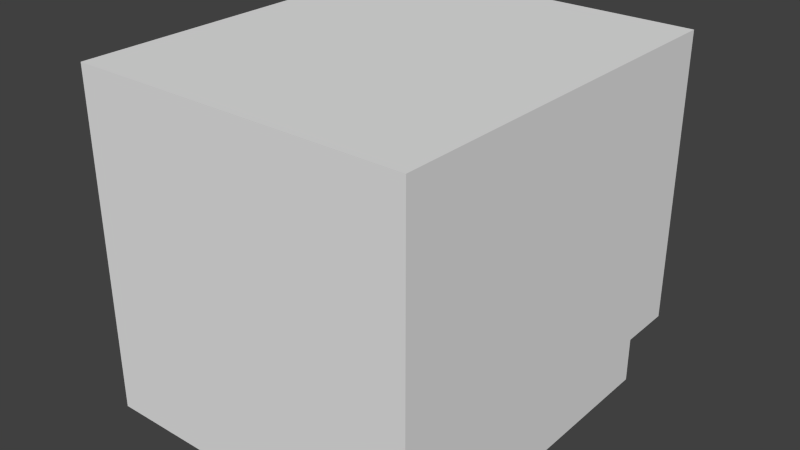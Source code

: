 # Source: Stairs_-_Down.blend  (saved by Blender 2.72.0; exported with 4.5.12 LTS)
import bpy
from mathutils import Matrix  # noqa: F401  (used for matrix-valued properties, if any)

bpy.ops.wm.read_factory_settings(use_empty=True)
scene = bpy.context.scene
scene.name = 'Scene'

# ---- collections
col_collection_1 = bpy.data.collections.new('Collection 1'); scene.collection.children.link(col_collection_1)

# ---- materials (node trees are filled in below, after node groups)
mat_stone = bpy.data.materials.new('Stone')
mat_stone.alpha_threshold = 0.0
mat_stone.use_transparent_shadow = False
mat_stone.roughness = 0.5
mat_stone.line_color = (0.0, 0.0, 0.0, 1.0)
mat_dark = bpy.data.materials.new('Dark')
mat_dark.alpha_threshold = 0.0
mat_dark.use_transparent_shadow = False
mat_dark.roughness = 0.5
mat_dark.specular_intensity = 0.0

# ---- material node trees

# ---- world
world_world = bpy.data.worlds.new('World'); scene.world = world_world
world_world.color = (0.05088, 0.05088, 0.05088)
world_world.use_sun_shadow = False
world_world.sun_shadow_jitter_overblur = 0.0
world_world.cycles.sampling_method = 'MANUAL'
world_world.cycles.sample_map_resolution = 256

# ---- meshes
me_stairs___down = bpy.data.meshes.new('Stairs - Down')
me_stairs___down.from_pydata([(1.0, -1.0, 1.0), (-1.0, -1.0, 1.0), (-1.0, -1.0, -1.0), (1.0, -1.0, -1.0), (1.0, 1.0, 1.0), (-1.0, 1.0, 1.0), (-1.0, 1.0, -1.0), (1.0, 1.0, -1.0), (0.8, -1.0, 1.0), (0.8, -1.0, -1.0), (0.8, 1.0, 1.0), (0.8, 1.0, -1.0), (-0.73, -1.0, 1.0), (-0.73, 1.0, 1.0), (-0.73, -1.0, -1.0), (-0.73, 1.0, -1.0), (1.0, -1.0, 0.8), (-1.0, -1.0, 0.8), (1.0, 1.0, 0.8), (-1.0, 1.0, 0.8), (0.8, -1.0, 0.8), (0.8, 1.0, 0.8), (-0.73, -1.0, 0.8), (-0.73, 1.0, 0.8), (1.0, -1.0, -0.73), (-1.0, -1.0, -0.73), (1.0, 1.0, -0.73), (-1.0, 1.0, -0.73), (0.8, -1.0, -0.73), (-0.73, -1.0, -0.73), (0.8, 1.0, -0.73), (-0.73, 1.0, -0.73), (0.8, 1.0, 0.2874), (-0.73, 1.0, 0.2874), (1.0, -1.0, 0.2874), (-1.0, -1.0, 0.2875), (1.0, 1.0, 0.2874), (-1.0, 1.0, 0.2874), (0.8, -1.0, 0.2874), (-0.73, -1.0, 0.2875), (1.0, 0.8, 1.0), (-1.0, 0.8, 1.0), (-1.0, 0.8, -1.0), (1.0, 0.8, -1.0), (0.8, 0.8, 1.0), (0.8, 0.8, -1.0), (-0.73, 0.8, 1.0), (-0.73, 0.8, -1.0), (-1.0, 0.8, 0.8), (1.0, 0.8, 0.8), (-1.0, 0.8, -0.73), (1.0, 0.8, -0.73), (-1.0, 0.8, 0.2874), (1.0, 0.8, 0.2874), (0.8, -0.73, 1.0), (0.8, -0.73, -1.0), (-0.73, -0.73, 1.0), (-0.73, -0.73, -1.0), (-1.0, -0.73, 0.8), (-1.0, -0.73, -0.73), (-1.0, -0.73, 0.2875), (1.0, -0.73, 1.0), (-1.0, -0.73, 1.0), (-1.0, -0.73, -1.0), (1.0, -0.73, -1.0), (1.0, -0.73, 0.8), (1.0, -0.73, -0.73), (1.0, -0.73, 0.2874), (1.0, -1.0, -0.3052), (-1.0, -1.0, -0.3052), (1.0, 1.0, -0.3052), (-1.0, 1.0, -0.3052), (0.8, -1.0, -0.3052), (-0.73, -1.0, -0.3052), (0.8, 1.0, -0.3052), (-0.73, 1.0, -0.3052), (-1.0, 0.8, -0.3052), (1.0, 0.8, -0.3052), (1.0, -0.73, -0.3052), (-1.0, -0.73, -0.3052), (0.8, 0.67, 0.8), (-0.73, 0.67, 0.8), (0.8, 0.67, -0.73), (-0.73, 0.67, -0.73), (0.8, 0.67, 0.2874), (-0.73, 0.67, 0.2874), (0.8, 0.67, -0.3052), (-0.73, 0.67, -0.3052), (0.8, 0.34, 0.8), (-0.73, 0.34, 0.8), (0.8, 0.34, 0.2874), (-0.73, 0.34, 0.2874), (0.8, 0.34, -0.3052), (-0.73, 0.34, -0.3052), (0.8, 0.01, 0.8), (-0.73, 0.01, 0.8), (0.8, 0.01, 0.2874), (-0.73, 0.01, 0.2874), (1.0, 1.33, 1.0), (-1.0, 1.33, 1.0), (0.8, 1.33, 1.0), (-0.73, 1.33, 1.0), (1.0, 1.33, 0.8), (-1.0, 1.33, 0.8), (0.8, 1.33, 0.8), (-0.73, 1.33, 0.8), (1.0, 1.33, -0.73), (-1.0, 1.33, -0.73), (0.8, 1.33, -0.73), (-0.73, 1.33, -0.73), (0.8, 1.33, 0.2874), (-0.73, 1.33, 0.2874), (1.0, 1.33, 0.2874), (-1.0, 1.33, 0.2874), (1.0, 1.33, -0.3052), (-1.0, 1.33, -0.3052), (0.8, 1.33, -0.3052), (-0.73, 1.33, -0.3052)], [], [(29, 25, 2, 14), (31, 15, 6, 27), (46, 13, 5, 41), (50, 27, 6, 42), (45, 11, 7, 43), (66, 24, 3, 64), (24, 28, 9, 3), (26, 7, 11, 30), (40, 4, 10, 44), (47, 15, 11, 45), (28, 29, 14, 9), (30, 11, 15, 31), (44, 10, 13, 46), (42, 6, 15, 47), (12, 1, 17, 22), (30, 74, 116, 108), (41, 5, 19, 48), (61, 0, 16, 65), (0, 8, 20, 16), (4, 18, 102, 98), (8, 12, 22, 20), (5, 13, 101, 99), (73, 69, 25, 29), (21, 23, 105, 104), (76, 71, 27, 50), (78, 68, 24, 66), (68, 72, 28, 24), (13, 10, 100, 101), (72, 73, 29, 28), (75, 33, 85, 87), (22, 17, 35, 39), (37, 19, 103, 113), (48, 19, 37, 52), (65, 16, 34, 67), (16, 20, 38, 34), (27, 71, 115, 107), (20, 22, 39, 38), (74, 30, 82, 86), (56, 46, 41, 62), (59, 50, 42, 63), (55, 45, 43, 64), (26, 51, 43, 7), (61, 40, 44, 54), (57, 47, 45, 55), (54, 44, 46, 56), (63, 42, 47, 57), (62, 41, 48, 58), (4, 40, 49, 18), (79, 76, 50, 59), (70, 77, 51, 26), (58, 48, 52, 60), (18, 49, 53, 36), (51, 66, 64, 43), (40, 61, 65, 49), (77, 78, 66, 51), (49, 65, 67, 53), (12, 56, 62, 1), (25, 59, 63, 2), (9, 55, 64, 3), (0, 61, 54, 8), (14, 57, 55, 9), (8, 54, 56, 12), (2, 63, 57, 14), (1, 62, 58, 17), (69, 79, 59, 25), (17, 58, 60, 35), (39, 35, 69, 73), (10, 4, 98, 100), (52, 37, 71, 76), (67, 34, 68, 78), (34, 38, 72, 68), (71, 37, 113, 115), (38, 39, 73, 72), (31, 75, 87, 83), (60, 52, 76, 79), (36, 53, 77, 70), (53, 67, 78, 77), (35, 60, 79, 69), (86, 82, 83, 87), (87, 85, 91, 93), (86, 87, 93, 92), (32, 74, 86, 84), (30, 31, 83, 82), (23, 21, 80, 81), (33, 23, 81, 85), (21, 32, 84, 80), (90, 91, 97, 96), (90, 92, 93, 91), (84, 86, 92, 90), (81, 80, 88, 89), (85, 81, 89, 91), (80, 84, 90, 88), (94, 96, 97, 95), (89, 88, 94, 95), (91, 89, 95, 97), (88, 90, 96, 94), (101, 105, 103, 99), (98, 102, 104, 100), (100, 104, 105, 101), (117, 109, 107, 115), (114, 106, 108, 116), (105, 111, 113, 103), (102, 112, 110, 104), (111, 117, 115, 113), (112, 114, 116, 110), (33, 75, 117, 111), (36, 70, 114, 112), (23, 33, 111, 105), (70, 26, 106, 114), (26, 30, 108, 106), (32, 21, 104, 110), (19, 5, 99, 103), (31, 27, 107, 109), (18, 36, 112, 102), (75, 31, 109, 117), (74, 32, 110, 116)])
me_stairs___down.polygons.foreach_set('material_index', [0, 0, 0, 0, 0, 0, 0, 0, 0, 0, 0, 0, 0, 0, 0, 0, 0, 0, 0, 0, 0, 0, 0, 0, 0, 0, 0, 0, 0, 0, 0, 0, 0, 0, 0, 0, 0, 0, 0, 0, 0, 0, 0, 0, 0, 0, 0, 0, 0, 0, 0, 0, 0, 0, 0, 0, 0, 0, 0, 0, 0, 0, 0, 0, 0, 0, 0, 0, 0, 0, 0, 0, 0, 0, 0, 0, 0, 0, 0, 0, 0, 0, 0, 1, 0, 0, 0, 0, 0, 1, 0, 0, 0, 1, 0, 0, 0, 0, 0, 0, 0, 0, 0, 0, 0, 0, 0, 0, 0, 0, 0, 0, 0, 0, 0, 0])
_uv = me_stairs___down.uv_layers.new(name='UVMap')
_uv.uv.foreach_set('vector', [0.9139, 0.2795, 0.9569, 0.2795, 0.9569, 0.3231, 0.9139, 0.3231, 0.9569, 0.2795, 1.0, 0.2795, 1.0, 0.3231, 0.9569, 0.3231, 0.5949, 0.08562, 0.5949, 0.05331, 0.638, 0.05331, 0.638, 0.08562, 0.04306, 0.2908, 0.04306, 0.3231, 0.0, 0.3231, 0.0, 0.2908, 0.3509, 0.4087, 0.319, 0.4087, 0.319, 0.3764, 0.3509, 0.3764, 0.04306, 0.7092, 0.04306, 0.7528, 5.704e-08, 0.7528, 6.654e-08, 0.7092, 0.638, 0.2795, 0.6699, 0.2795, 0.6699, 0.3231, 0.638, 0.3231, 0.9569, 0.0, 1.0, 9.629e-09, 1.0, 0.03231, 0.9569, 0.03231, 0.319, 0.08562, 0.319, 0.05331, 0.3509, 0.05331, 0.3509, 0.08562, 0.3509, 0.6559, 0.319, 0.6559, 0.319, 0.4087, 0.3509, 0.4087, 0.6699, 0.2795, 0.9139, 0.2795, 0.9139, 0.3231, 0.6699, 0.3231, 0.9569, 0.03231, 1.0, 0.03231, 1.0, 0.2795, 0.9569, 0.2795, 0.3509, 0.08562, 0.3509, 0.05331, 0.5949, 0.05331, 0.5949, 0.08562, 0.3509, 0.6995, 0.319, 0.6995, 0.319, 0.6559, 0.3509, 0.6559, 0.9139, 1.926e-08, 0.9569, 0.0, 0.9569, 0.03231, 0.9139, 0.03231, 0.6874, 0.9467, 0.6874, 0.8781, 0.74, 0.8781, 0.74, 0.9467, 0.319, 0.2908, 0.319, 0.3231, 0.2871, 0.3231, 0.2871, 0.2908, 0.319, 0.7092, 0.319, 0.7528, 0.2871, 0.7528, 0.2871, 0.7092, 0.638, 4.815e-08, 0.6699, 4.815e-08, 0.6699, 0.03231, 0.638, 0.03231, 0.319, 0.4297, 0.2871, 0.4297, 0.2871, 0.3764, 0.319, 0.3764, 0.6699, 4.815e-08, 0.9139, 1.926e-08, 0.9139, 0.03231, 0.6699, 0.03231, 0.638, 0.05331, 0.5949, 0.05331, 0.5949, 1.926e-08, 0.638, 0.0, 0.9139, 0.2109, 0.9569, 0.2109, 0.9569, 0.2795, 0.9139, 0.2795, 0.09452, 1.0, 0.09452, 0.7528, 0.1472, 0.7528, 0.1472, 1.0, 0.1108, 0.2908, 0.1108, 0.3231, 0.04306, 0.3231, 0.04306, 0.2908, 0.1108, 0.7092, 0.1108, 0.7528, 0.04306, 0.7528, 0.04306, 0.7092, 0.638, 0.2109, 0.6699, 0.2109, 0.6699, 0.2795, 0.638, 0.2795, 0.5949, 0.05331, 0.3509, 0.05331, 0.3509, 7.703e-08, 0.5949, 1.926e-08, 0.6699, 0.2109, 0.9139, 0.2109, 0.9139, 0.2795, 0.6699, 0.2795, 0.3716, 0.8781, 0.3716, 0.7823, 0.4242, 0.7823, 0.4242, 0.8781, 0.9139, 0.03231, 0.9569, 0.03231, 0.9569, 0.1151, 0.9139, 0.1151, 0.2053, 0.3231, 0.2871, 0.3231, 0.2871, 0.3764, 0.2053, 0.3764, 0.2871, 0.2908, 0.2871, 0.3231, 0.2053, 0.3231, 0.2053, 0.2908, 0.2871, 0.7092, 0.2871, 0.7528, 0.2053, 0.7528, 0.2053, 0.7092, 0.638, 0.03231, 0.6699, 0.03231, 0.6699, 0.1151, 0.638, 0.1151, 0.04306, 0.3231, 0.1108, 0.3231, 0.1108, 0.3764, 0.04306, 0.3764, 0.6699, 0.03231, 0.9139, 0.03231, 0.9139, 0.1151, 0.6699, 0.1151, 0.6874, 0.8781, 0.6874, 0.9467, 0.6348, 0.9467, 0.6348, 0.8781, 0.5949, 0.3328, 0.5949, 0.08562, 0.638, 0.08562, 0.638, 0.3328, 0.04306, 0.04362, 0.04306, 0.2908, 0.0, 0.2908, 3.803e-08, 0.04362, 0.5949, 0.4087, 0.3509, 0.4087, 0.3509, 0.3764, 0.5949, 0.3764, 0.04306, 0.4297, 0.04306, 0.462, 0.0, 0.462, 0.0, 0.4297, 0.319, 0.3328, 0.319, 0.08562, 0.3509, 0.08562, 0.3509, 0.3328, 0.5949, 0.6559, 0.3509, 0.6559, 0.3509, 0.4087, 0.5949, 0.4087, 0.3509, 0.3328, 0.3509, 0.08562, 0.5949, 0.08562, 0.5949, 0.3328, 0.5949, 0.6995, 0.3509, 0.6995, 0.3509, 0.6559, 0.5949, 0.6559, 0.319, 0.04362, 0.319, 0.2908, 0.2871, 0.2908, 0.2871, 0.04362, 0.319, 0.4297, 0.319, 0.462, 0.2871, 0.462, 0.2871, 0.4297, 0.1108, 0.04362, 0.1108, 0.2908, 0.04306, 0.2908, 0.04306, 0.04362, 0.1108, 0.4297, 0.1108, 0.462, 0.04306, 0.462, 0.04306, 0.4297, 0.2871, 0.04362, 0.2871, 0.2908, 0.2053, 0.2908, 0.2053, 0.04362, 0.2871, 0.4297, 0.2871, 0.462, 0.2053, 0.462, 0.2053, 0.4297, 0.04306, 0.462, 0.04306, 0.7092, 6.654e-08, 0.7092, 0.0, 0.462, 0.319, 0.462, 0.319, 0.7092, 0.2871, 0.7092, 0.2871, 0.462, 0.1108, 0.462, 0.1108, 0.7092, 0.04306, 0.7092, 0.04306, 0.462, 0.2871, 0.462, 0.2871, 0.7092, 0.2053, 0.7092, 0.2053, 0.462, 0.5949, 0.3764, 0.5949, 0.3328, 0.638, 0.3328, 0.638, 0.3764, 0.04306, 1.926e-08, 0.04306, 0.04362, 3.803e-08, 0.04362, 4.753e-08, 1.926e-08, 0.638, 0.4087, 0.5949, 0.4087, 0.5949, 0.3764, 0.638, 0.3764, 0.319, 0.3764, 0.319, 0.3328, 0.3509, 0.3328, 0.3509, 0.3764, 0.638, 0.6559, 0.5949, 0.6559, 0.5949, 0.4087, 0.638, 0.4087, 0.3509, 0.3764, 0.3509, 0.3328, 0.5949, 0.3328, 0.5949, 0.3764, 0.638, 0.6995, 0.5949, 0.6995, 0.5949, 0.6559, 0.638, 0.6559, 0.319, 1.926e-08, 0.319, 0.04362, 0.2871, 0.04362, 0.2871, 0.0, 0.1108, 1.926e-08, 0.1108, 0.04362, 0.04306, 0.04362, 0.04306, 1.926e-08, 0.2871, 0.0, 0.2871, 0.04362, 0.2053, 0.04362, 0.2053, 1.926e-08, 0.9139, 0.1151, 0.9569, 0.1151, 0.9569, 0.2109, 0.9139, 0.2109, 0.3509, 0.05331, 0.319, 0.05331, 0.319, 7.703e-08, 0.3509, 7.703e-08, 0.2053, 0.2908, 0.2053, 0.3231, 0.1108, 0.3231, 0.1108, 0.2908, 0.2053, 0.7092, 0.2053, 0.7528, 0.1108, 0.7528, 0.1108, 0.7092, 0.638, 0.1151, 0.6699, 0.1151, 0.6699, 0.2109, 0.638, 0.2109, 0.1108, 0.3231, 0.2053, 0.3231, 0.2053, 0.3764, 0.1108, 0.3764, 0.6699, 0.1151, 0.9139, 0.1151, 0.9139, 0.2109, 0.6699, 0.2109, 0.3716, 0.9467, 0.3716, 0.8781, 0.4242, 0.8781, 0.4242, 0.9467, 0.2053, 0.04362, 0.2053, 0.2908, 0.1108, 0.2908, 0.1108, 0.04362, 0.2053, 0.4297, 0.2053, 0.462, 0.1108, 0.462, 0.1108, 0.4297, 0.2053, 0.462, 0.2053, 0.7092, 0.1108, 0.7092, 0.1108, 0.462, 0.2053, 1.926e-08, 0.2053, 0.04362, 0.1108, 0.04362, 0.1108, 1.926e-08, 0.9139, 0.3764, 0.9816, 0.3764, 0.9816, 0.6236, 0.9139, 0.6236, 0.4242, 0.8781, 0.4242, 0.7823, 0.4769, 0.7823, 0.4769, 0.8781, 0.2524, 0.7528, 0.2524, 1.0, 0.1998, 1.0, 0.1998, 0.7528, 0.6874, 0.7823, 0.6874, 0.8781, 0.6348, 0.8781, 0.6348, 0.7823, 0.3051, 0.7528, 0.3051, 1.0, 0.2524, 1.0, 0.2524, 0.7528, 0.74, 0.9467, 0.74, 0.6995, 0.7927, 0.6995, 0.7927, 0.9467, 0.3716, 0.7823, 0.3716, 0.6995, 0.4242, 0.6995, 0.4242, 0.7823, 0.6874, 0.6995, 0.6874, 0.7823, 0.6348, 0.7823, 0.6348, 0.6995, 0.1472, 1.0, 0.1472, 0.7528, 0.1998, 0.7528, 0.1998, 1.0, 0.0, 0.7528, 0.09452, 0.7528, 0.09452, 1.0, 9.506e-09, 1.0, 0.6348, 0.7823, 0.6348, 0.8781, 0.5821, 0.8781, 0.5821, 0.7823, 0.7927, 0.9467, 0.7927, 0.6995, 0.8453, 0.6995, 0.8453, 0.9467, 0.4242, 0.7823, 0.4242, 0.6995, 0.4769, 0.6995, 0.4769, 0.7823, 0.6348, 0.6995, 0.6348, 0.7823, 0.5821, 0.7823, 0.5821, 0.6995, 0.9797, 0.9467, 0.8979, 0.9467, 0.8979, 0.6995, 0.9797, 0.6995, 0.8453, 0.9467, 0.8453, 0.6995, 0.8979, 0.6995, 0.8979, 0.9467, 0.4769, 0.7823, 0.4769, 0.6995, 0.5295, 0.6995, 0.5295, 0.7823, 0.5821, 0.6995, 0.5821, 0.7823, 0.5295, 0.7823, 0.5295, 0.6995, 0.638, 0.6559, 0.6699, 0.6559, 0.6699, 0.6995, 0.638, 0.6995, 0.638, 0.3764, 0.6699, 0.3764, 0.6699, 0.4087, 0.638, 0.4087, 0.638, 0.4087, 0.6699, 0.4087, 0.6699, 0.6559, 0.638, 0.6559, 0.8461, 0.6559, 0.9139, 0.6559, 0.9139, 0.6995, 0.8461, 0.6995, 0.8461, 0.3764, 0.9139, 0.3764, 0.9139, 0.4087, 0.8461, 0.4087, 0.6699, 0.6559, 0.7516, 0.6559, 0.7516, 0.6995, 0.6699, 0.6995, 0.6699, 0.3764, 0.7516, 0.3764, 0.7516, 0.4087, 0.6699, 0.4087, 0.7516, 0.6559, 0.8461, 0.6559, 0.8461, 0.6995, 0.7516, 0.6995, 0.7516, 0.3764, 0.8461, 0.3764, 0.8461, 0.4087, 0.7516, 0.4087, 0.3716, 0.7823, 0.3716, 0.8781, 0.319, 0.8781, 0.319, 0.7823, 0.2053, 0.4297, 0.1108, 0.4297, 0.1108, 0.3764, 0.2053, 0.3764, 0.3716, 0.6995, 0.3716, 0.7823, 0.319, 0.7823, 0.319, 0.6995, 0.1108, 0.4297, 0.04306, 0.4297, 0.04306, 0.3764, 0.1108, 0.3764, 0.7129, 0.3764, 0.681, 0.3764, 0.681, 0.3231, 0.7129, 0.3231, 0.6874, 0.7823, 0.6874, 0.6995, 0.74, 0.6995, 0.74, 0.7823, 0.2871, 0.3231, 0.319, 0.3231, 0.319, 0.3764, 0.2871, 0.3764, 0.638, 0.3231, 0.681, 0.3231, 0.681, 0.3764, 0.638, 0.3764, 0.2871, 0.4297, 0.2053, 0.4297, 0.2053, 0.3764, 0.2871, 0.3764, 0.3716, 0.8781, 0.3716, 0.9467, 0.319, 0.9467, 0.319, 0.8781, 0.6874, 0.8781, 0.6874, 0.7823, 0.74, 0.7823, 0.74, 0.8781])
me_stairs___down.materials.append(mat_stone)
me_stairs___down.materials.append(mat_dark)
me_stairs___down.use_remesh_preserve_volume = False
me_stairs___down.use_remesh_preserve_attributes = False
me_stairs___down.use_mirror_vertex_groups = False
me_stairs___down.update()

# ---- objects
ob_stairs___down = bpy.data.objects.new('Stairs - Down', me_stairs___down)

# ---- transforms, parenting, visibility, modifiers, constraints
ob_stairs___down.location = (0.0, 0.0, 0.0)
ob_stairs___down.lock_rotations_4d = False
ob_stairs___down.empty_display_type = 'ARROWS'
ob_stairs___down.lineart.crease_threshold = 0.0

# ---- collection membership
col_collection_1.objects.link(ob_stairs___down)

# ---- scene / render settings (as saved in the file)
scene.frame_start = 1; scene.frame_end = 250; scene.frame_set(1)
scene.render.engine = 'BLENDER_EEVEE_NEXT'
scene.render.resolution_percentage = 50
scene.render.dither_intensity = 0.0
scene.cycles.use_denoising = False
scene.cycles.samples = 10
scene.cycles.sampling_pattern = 'TABULATED_SOBOL'
scene.cycles.light_sampling_threshold = 0.0
scene.cycles.use_adaptive_sampling = False
scene.cycles.use_light_tree = False
scene.cycles.blur_glossy = 0.0
scene.cycles.pixel_filter_type = 'GAUSSIAN'
scene.cycles.sample_clamp_indirect = 0.0
scene.view_settings.view_transform = 'Standard'
bpy.context.view_layer.update()

# ---- added for rendering (the .blend has no active camera and no usable light): camera, sun
cam_auto = bpy.data.cameras.new('AutoCamera')
cam_auto.lens = 50.0
cam_auto.sensor_width = 36.0
cam_auto.clip_end = 1000.0
ob_auto_camera = bpy.data.objects.new('AutoCamera', cam_auto)
scene.collection.objects.link(ob_auto_camera)
ob_auto_camera.location = (3.39053, -3.90364, 2.71242)
ob_auto_camera.rotation_euler = (1.09748, -7.21219e-08, 0.694738)
scene.camera = ob_auto_camera
light_auto_sun = bpy.data.lights.new('AutoSun', 'SUN')
light_auto_sun.energy = 3.0
light_auto_sun.angle = 0.0523599
ob_auto_sun = bpy.data.objects.new('AutoSun', light_auto_sun)
scene.collection.objects.link(ob_auto_sun)
ob_auto_sun.rotation_euler = (0.872665, 0.174533, 0.523599)
bpy.context.view_layer.update()
